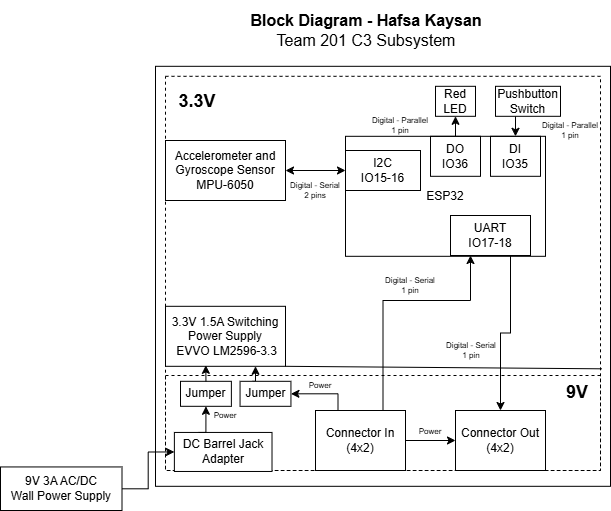

The diagram above was exported from draw.io. Its source (the exported page's mxGraphModel, read from the mxfile embedded in the PNG):
<mxGraphModel dx="1793" dy="918" grid="1" gridSize="10" guides="1" tooltips="1" connect="1" arrows="1" fold="1" page="1" pageScale="1" pageWidth="1100" pageHeight="850" math="0" shadow="0">
  <root>
    <mxCell id="0" />
    <mxCell id="1" parent="0" />
    <mxCell id="HUyYD3XnyaI_BJFsVbLR-43" parent="1" style="rounded=0;whiteSpace=wrap;html=1;fillColor=none;" value="" vertex="1">
      <mxGeometry height="420" width="455" x="364.99749999999995" y="205.80999999999995" as="geometry" />
    </mxCell>
    <mxCell id="HUyYD3XnyaI_BJFsVbLR-44" parent="1" style="rounded=0;whiteSpace=wrap;html=1;fillColor=none;dashed=1;" value="" vertex="1">
      <mxGeometry height="394.19" width="435" x="374.99749999999995" y="215.80999999999995" as="geometry" />
    </mxCell>
    <mxCell id="HUyYD3XnyaI_BJFsVbLR-45" parent="1" style="rounded=0;whiteSpace=wrap;html=1;fillColor=none;dashed=1;" value="" vertex="1">
      <mxGeometry height="95" width="435" x="374.99749999999995" y="515" as="geometry" />
    </mxCell>
    <mxCell id="HUyYD3XnyaI_BJFsVbLR-46" parent="1" style="text;html=1;whiteSpace=wrap;strokeColor=none;fillColor=none;align=center;verticalAlign=middle;rounded=0;fontSize=16;" value="&lt;b&gt;Block Diagram - Hafsa Kaysan&lt;/b&gt;&lt;div&gt;&lt;span style=&quot;background-color: transparent; color: light-dark(rgb(0, 0, 0), rgb(255, 255, 255));&quot;&gt;Team 201 C3 Subsystem&lt;/span&gt;&lt;/div&gt;" vertex="1">
      <mxGeometry height="60" width="270" x="440.87750000000005" y="140" as="geometry" />
    </mxCell>
    <mxCell id="HUyYD3XnyaI_BJFsVbLR-47" edge="1" parent="1" source="HUyYD3XnyaI_BJFsVbLR-76" style="edgeStyle=orthogonalEdgeStyle;rounded=0;orthogonalLoop=1;jettySize=auto;html=1;exitX=0.25;exitY=0;exitDx=0;exitDy=0;entryX=0.75;entryY=1;entryDx=0;entryDy=0;" target="HUyYD3XnyaI_BJFsVbLR-55">
      <mxGeometry relative="1" as="geometry" />
    </mxCell>
    <mxCell id="HUyYD3XnyaI_BJFsVbLR-48" edge="1" parent="1" source="HUyYD3XnyaI_BJFsVbLR-50" style="edgeStyle=orthogonalEdgeStyle;rounded=0;orthogonalLoop=1;jettySize=auto;html=1;exitX=0.75;exitY=0;exitDx=0;exitDy=0;entryX=0.25;entryY=1;entryDx=0;entryDy=0;" target="HUyYD3XnyaI_BJFsVbLR-56">
      <mxGeometry relative="1" as="geometry">
        <Array as="points">
          <mxPoint x="591.9975" y="440" />
          <mxPoint x="679.9975" y="440" />
        </Array>
      </mxGeometry>
    </mxCell>
    <mxCell id="HUyYD3XnyaI_BJFsVbLR-49" edge="1" parent="1" source="HUyYD3XnyaI_BJFsVbLR-50" style="edgeStyle=orthogonalEdgeStyle;rounded=0;orthogonalLoop=1;jettySize=auto;html=1;exitX=1;exitY=0.5;exitDx=0;exitDy=0;entryX=0;entryY=0.5;entryDx=0;entryDy=0;" target="HUyYD3XnyaI_BJFsVbLR-51">
      <mxGeometry relative="1" as="geometry" />
    </mxCell>
    <mxCell id="HUyYD3XnyaI_BJFsVbLR-50" parent="1" style="rounded=0;whiteSpace=wrap;html=1;fillColor=none;" value="Connector In&lt;br&gt;(4x2)" vertex="1">
      <mxGeometry height="60" width="90" x="524.9975" y="550" as="geometry" />
    </mxCell>
    <mxCell id="HUyYD3XnyaI_BJFsVbLR-51" parent="1" style="rounded=0;whiteSpace=wrap;html=1;fillColor=none;" value="Connector Out&lt;br&gt;(4x2)" vertex="1">
      <mxGeometry height="60" width="90" x="664.9975" y="550" as="geometry" />
    </mxCell>
    <mxCell id="HUyYD3XnyaI_BJFsVbLR-52" parent="1" style="rounded=0;whiteSpace=wrap;html=1;fillColor=none;" value="ESP32" vertex="1">
      <mxGeometry height="120" width="200" x="554.9975" y="275.80999999999995" as="geometry" />
    </mxCell>
    <mxCell id="HUyYD3XnyaI_BJFsVbLR-53" parent="1" style="rounded=0;whiteSpace=wrap;html=1;fillColor=none;" value="Accelerometer and Gyroscope Sensor&lt;br&gt;MPU-6050" vertex="1">
      <mxGeometry height="60" width="120" x="374.99749999999995" y="280" as="geometry" />
    </mxCell>
    <mxCell id="HUyYD3XnyaI_BJFsVbLR-54" parent="1" style="rounded=0;whiteSpace=wrap;html=1;fillColor=none;" value="I2C&lt;div&gt;IO15-16&lt;/div&gt;" vertex="1">
      <mxGeometry height="40" width="75" x="554.9975" y="290" as="geometry" />
    </mxCell>
    <mxCell id="HUyYD3XnyaI_BJFsVbLR-55" parent="1" style="rounded=0;whiteSpace=wrap;html=1;fillColor=none;" value="3.3V 1.5A Switching Power Supply&lt;div&gt;&amp;nbsp;EVVO LM2596-3.3&lt;/div&gt;" vertex="1">
      <mxGeometry height="60" width="120" x="374.99749999999995" y="445.80999999999995" as="geometry" />
    </mxCell>
    <mxCell id="HUyYD3XnyaI_BJFsVbLR-56" parent="1" style="rounded=0;whiteSpace=wrap;html=1;fillColor=none;" value="UART&lt;br&gt;IO17-18" vertex="1">
      <mxGeometry height="40" width="80" x="659.9975" y="355" as="geometry" />
    </mxCell>
    <mxCell id="HUyYD3XnyaI_BJFsVbLR-57" edge="1" parent="1" source="HUyYD3XnyaI_BJFsVbLR-56" style="edgeStyle=orthogonalEdgeStyle;rounded=0;orthogonalLoop=1;jettySize=auto;html=1;entryX=0.5;entryY=0;entryDx=0;entryDy=0;exitX=0.75;exitY=1;exitDx=0;exitDy=0;" target="HUyYD3XnyaI_BJFsVbLR-51">
      <mxGeometry relative="1" as="geometry">
        <mxPoint x="709.9975" y="400" as="sourcePoint" />
      </mxGeometry>
    </mxCell>
    <mxCell id="HUyYD3XnyaI_BJFsVbLR-58" edge="1" parent="1" source="HUyYD3XnyaI_BJFsVbLR-59" style="edgeStyle=orthogonalEdgeStyle;rounded=0;orthogonalLoop=1;jettySize=auto;html=1;exitX=0.5;exitY=0;exitDx=0;exitDy=0;entryX=0.5;entryY=1;entryDx=0;entryDy=0;" target="HUyYD3XnyaI_BJFsVbLR-61">
      <mxGeometry relative="1" as="geometry" />
    </mxCell>
    <mxCell id="HUyYD3XnyaI_BJFsVbLR-59" parent="1" style="rounded=0;whiteSpace=wrap;html=1;fillColor=none;" value="DO&lt;div&gt;IO36&lt;/div&gt;" vertex="1">
      <mxGeometry height="40" width="50" x="639.9975" y="275.80999999999995" as="geometry" />
    </mxCell>
    <mxCell id="HUyYD3XnyaI_BJFsVbLR-60" parent="1" style="rounded=0;whiteSpace=wrap;html=1;fillColor=none;" value="DI&lt;div&gt;IO35&lt;/div&gt;" vertex="1">
      <mxGeometry height="40" width="50" x="699.9975" y="275.80999999999995" as="geometry" />
    </mxCell>
    <mxCell id="HUyYD3XnyaI_BJFsVbLR-61" parent="1" style="rounded=0;whiteSpace=wrap;html=1;fillColor=none;" value="Red LED" vertex="1">
      <mxGeometry height="30" width="40" x="644.9975" y="225.80999999999995" as="geometry" />
    </mxCell>
    <mxCell id="HUyYD3XnyaI_BJFsVbLR-62" edge="1" parent="1" source="HUyYD3XnyaI_BJFsVbLR-63" style="edgeStyle=orthogonalEdgeStyle;rounded=0;orthogonalLoop=1;jettySize=auto;html=1;" target="HUyYD3XnyaI_BJFsVbLR-60" value="">
      <mxGeometry relative="1" as="geometry">
        <Array as="points">
          <mxPoint x="724.9975" y="270" />
          <mxPoint x="724.9975" y="270" />
        </Array>
      </mxGeometry>
    </mxCell>
    <mxCell id="HUyYD3XnyaI_BJFsVbLR-63" parent="1" style="rounded=0;whiteSpace=wrap;html=1;fillColor=none;" value="Pushbutton Switch" vertex="1">
      <mxGeometry height="30" width="65" x="704.9975" y="225.80999999999995" as="geometry" />
    </mxCell>
    <mxCell id="HUyYD3XnyaI_BJFsVbLR-64" parent="1" style="text;html=1;whiteSpace=wrap;strokeColor=none;fillColor=none;align=center;verticalAlign=middle;rounded=0;fontSize=8;" value="Digital - Serial&lt;div&gt;2 pins&lt;/div&gt;" vertex="1">
      <mxGeometry height="30" width="60" x="494.99749999999995" y="315" as="geometry" />
    </mxCell>
    <mxCell id="HUyYD3XnyaI_BJFsVbLR-65" parent="1" style="text;html=1;whiteSpace=wrap;strokeColor=none;fillColor=none;align=center;verticalAlign=middle;rounded=0;fontSize=8;" value="Digital - Parallel&lt;div&gt;1 pin&lt;/div&gt;" vertex="1">
      <mxGeometry height="30" width="80" x="569.9975" y="250" as="geometry" />
    </mxCell>
    <mxCell id="HUyYD3XnyaI_BJFsVbLR-66" parent="1" style="text;html=1;whiteSpace=wrap;strokeColor=none;fillColor=none;align=center;verticalAlign=middle;rounded=0;fontSize=8;" value="Power" vertex="1">
      <mxGeometry height="30" width="60" x="404.99749999999995" y="540" as="geometry" />
    </mxCell>
    <mxCell id="HUyYD3XnyaI_BJFsVbLR-67" parent="1" style="text;html=1;whiteSpace=wrap;strokeColor=none;fillColor=none;align=center;verticalAlign=middle;rounded=0;fontSize=8;" value="Power" vertex="1">
      <mxGeometry height="30" width="60" x="609.9975" y="555.81" as="geometry" />
    </mxCell>
    <mxCell id="HUyYD3XnyaI_BJFsVbLR-68" edge="1" parent="1" source="HUyYD3XnyaI_BJFsVbLR-55" style="endArrow=none;html=1;rounded=0;exitX=1;exitY=1;exitDx=0;exitDy=0;entryX=1.003;entryY=0.742;entryDx=0;entryDy=0;entryPerimeter=0;" target="HUyYD3XnyaI_BJFsVbLR-44" value="">
      <mxGeometry height="50" relative="1" width="50" as="geometry">
        <mxPoint x="524.9975" y="415.80999999999995" as="sourcePoint" />
        <mxPoint x="854.9975" y="515.81" as="targetPoint" />
      </mxGeometry>
    </mxCell>
    <mxCell id="HUyYD3XnyaI_BJFsVbLR-69" edge="1" parent="1" source="HUyYD3XnyaI_BJFsVbLR-53" style="endArrow=classic;startArrow=classic;html=1;rounded=0;entryX=0;entryY=0.5;entryDx=0;entryDy=0;exitX=1;exitY=0.5;exitDx=0;exitDy=0;" target="HUyYD3XnyaI_BJFsVbLR-54" value="">
      <mxGeometry height="50" relative="1" width="50" as="geometry">
        <mxPoint x="494.99749999999995" y="295.80999999999995" as="sourcePoint" />
        <mxPoint x="544.9975" y="245.80999999999995" as="targetPoint" />
      </mxGeometry>
    </mxCell>
    <mxCell id="HUyYD3XnyaI_BJFsVbLR-70" connectable="0" parent="1" style="group" value="" vertex="1">
      <mxGeometry height="39.03" width="97.63" x="383.87750000000005" y="571.94" as="geometry" />
    </mxCell>
    <mxCell id="HUyYD3XnyaI_BJFsVbLR-71" parent="HUyYD3XnyaI_BJFsVbLR-70" style="rounded=0;whiteSpace=wrap;html=1;" value="DC Barrel Jack Adapter" vertex="1">
      <mxGeometry height="39.03" width="97.63" as="geometry" />
    </mxCell>
    <mxCell id="HUyYD3XnyaI_BJFsVbLR-72" edge="1" parent="1" source="HUyYD3XnyaI_BJFsVbLR-77" style="edgeStyle=orthogonalEdgeStyle;rounded=0;orthogonalLoop=1;jettySize=auto;html=1;entryX=0;entryY=0.5;entryDx=0;entryDy=0;" target="HUyYD3XnyaI_BJFsVbLR-71">
      <mxGeometry relative="1" as="geometry" />
    </mxCell>
    <mxCell id="HUyYD3XnyaI_BJFsVbLR-73" parent="1" style="text;html=1;whiteSpace=wrap;strokeColor=none;fillColor=none;align=center;verticalAlign=middle;rounded=0;fontSize=18;fontStyle=1" value="9V" vertex="1">
      <mxGeometry height="43.54838709677419" width="45.5625" x="764.4375" y="510" as="geometry" />
    </mxCell>
    <mxCell id="HUyYD3XnyaI_BJFsVbLR-74" parent="1" style="text;html=1;whiteSpace=wrap;strokeColor=none;fillColor=none;align=center;verticalAlign=middle;rounded=0;fontSize=18;fontStyle=1" value="3.3V" vertex="1">
      <mxGeometry height="43.54838709677419" width="45.5625" x="383.87750000000005" y="219.03999999999996" as="geometry" />
    </mxCell>
    <mxCell id="HUyYD3XnyaI_BJFsVbLR-75" edge="1" parent="1" source="HUyYD3XnyaI_BJFsVbLR-50" style="edgeStyle=orthogonalEdgeStyle;rounded=0;orthogonalLoop=1;jettySize=auto;html=1;exitX=0.25;exitY=0;exitDx=0;exitDy=0;entryX=1;entryY=0.5;entryDx=0;entryDy=0;" target="HUyYD3XnyaI_BJFsVbLR-76" value="">
      <mxGeometry relative="1" as="geometry">
        <Array as="points">
          <mxPoint x="546.9975" y="533" />
        </Array>
        <mxPoint x="547.9975" y="545.81" as="sourcePoint" />
        <mxPoint x="464.99749999999995" y="505.80999999999995" as="targetPoint" />
      </mxGeometry>
    </mxCell>
    <mxCell id="HUyYD3XnyaI_BJFsVbLR-76" parent="1" style="rounded=0;whiteSpace=wrap;html=1;" value="Jumper" vertex="1">
      <mxGeometry height="25" width="50.88" x="449.5574999999999" y="520.81" as="geometry" />
    </mxCell>
    <mxCell id="HUyYD3XnyaI_BJFsVbLR-77" parent="1" style="rounded=0;whiteSpace=wrap;html=1;" value="9V 3A AC/DC&lt;div&gt;Wall Power Supply&lt;/div&gt;" vertex="1">
      <mxGeometry height="43.5483870967742" width="121.5" x="210" y="606.4525806451611" as="geometry" />
    </mxCell>
    <mxCell id="HUyYD3XnyaI_BJFsVbLR-78" parent="1" style="rounded=0;whiteSpace=wrap;html=1;" value="Jumper" vertex="1">
      <mxGeometry height="25" width="50.88" x="389.99749999999995" y="520.81" as="geometry" />
    </mxCell>
    <mxCell id="HUyYD3XnyaI_BJFsVbLR-79" edge="1" parent="1" source="HUyYD3XnyaI_BJFsVbLR-71" style="edgeStyle=orthogonalEdgeStyle;rounded=0;orthogonalLoop=1;jettySize=auto;html=1;exitX=0.25;exitY=0;exitDx=0;exitDy=0;entryX=0.5;entryY=1;entryDx=0;entryDy=0;" target="HUyYD3XnyaI_BJFsVbLR-78">
      <mxGeometry relative="1" as="geometry" />
    </mxCell>
    <mxCell id="HUyYD3XnyaI_BJFsVbLR-80" edge="1" parent="1" source="HUyYD3XnyaI_BJFsVbLR-78" style="edgeStyle=orthogonalEdgeStyle;rounded=0;orthogonalLoop=1;jettySize=auto;html=1;exitX=0.5;exitY=0;exitDx=0;exitDy=0;entryX=0.336;entryY=0.984;entryDx=0;entryDy=0;entryPerimeter=0;" target="HUyYD3XnyaI_BJFsVbLR-55">
      <mxGeometry relative="1" as="geometry" />
    </mxCell>
    <mxCell id="HUyYD3XnyaI_BJFsVbLR-81" parent="1" style="text;html=1;whiteSpace=wrap;strokeColor=none;fillColor=none;align=center;verticalAlign=middle;rounded=0;fontSize=8;" value="Power" vertex="1">
      <mxGeometry height="30" width="60" x="500.4375" y="510" as="geometry" />
    </mxCell>
    <mxCell id="HUyYD3XnyaI_BJFsVbLR-82" parent="1" style="text;html=1;whiteSpace=wrap;strokeColor=none;fillColor=none;align=center;verticalAlign=middle;rounded=0;fontSize=8;" value="Digital - Serial&lt;br&gt;1 pin" vertex="1">
      <mxGeometry height="30" width="60" x="589.9975" y="410" as="geometry" />
    </mxCell>
    <mxCell id="HUyYD3XnyaI_BJFsVbLR-83" parent="1" style="text;html=1;whiteSpace=wrap;strokeColor=none;fillColor=none;align=center;verticalAlign=middle;rounded=0;fontSize=8;" value="Digital - Serial&lt;br&gt;1 pin" vertex="1">
      <mxGeometry height="30" width="60" x="650.8775" y="475" as="geometry" />
    </mxCell>
    <mxCell id="HUyYD3XnyaI_BJFsVbLR-84" parent="1" style="text;html=1;whiteSpace=wrap;strokeColor=none;fillColor=none;align=center;verticalAlign=middle;rounded=0;fontSize=8;" value="Digital - Parallel&lt;div&gt;1 pin&lt;/div&gt;" vertex="1">
      <mxGeometry height="30" width="80" x="739.9975" y="255" as="geometry" />
    </mxCell>
  </root>
</mxGraphModel>